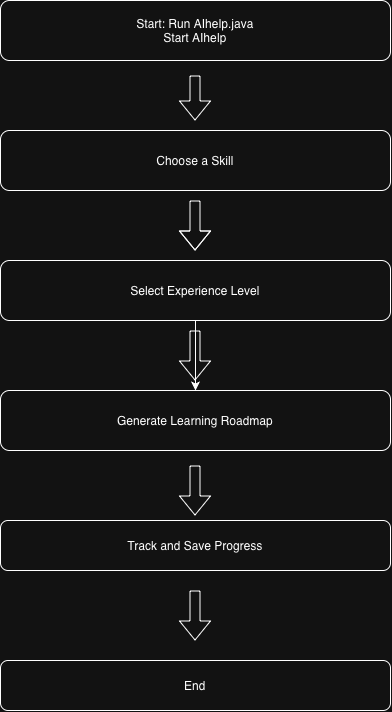

The diagram above was exported from draw.io. Its source (the exported page's mxGraphModel, read from the mxfile embedded in the PNG):
<mxGraphModel dx="1006" dy="607" grid="1" gridSize="10" guides="1" tooltips="1" connect="1" arrows="1" fold="1" page="1" pageScale="1" pageWidth="850" pageHeight="1100" math="0" shadow="0">
  <root>
    <mxCell id="0" />
    <mxCell id="1" parent="0" />
    <mxCell id="d_FxcqCUMUJjdBuqrINU-1" parent="1" style="rounded=1;whiteSpace=wrap;html=1;roundedPerimeter=1;" value="Start: Run AIhelp.java&lt;div&gt;&lt;span style=&quot;text-align: start;&quot;&gt;Start&amp;nbsp;&lt;/span&gt;&lt;span style=&quot;text-align: start;&quot;&gt;AIhelp&lt;/span&gt;&lt;br&gt;&lt;/div&gt;" vertex="1">
      <mxGeometry height="60" width="390" x="280" y="80" as="geometry" />
    </mxCell>
    <mxCell id="d_FxcqCUMUJjdBuqrINU-2" edge="1" parent="1" style="shape=flexArrow;endArrow=classic;html=1;rounded=0;defaultLabelBackgroundColor=page;" value="">
      <mxGeometry height="50" relative="1" width="50" as="geometry">
        <mxPoint x="474.5" y="155" as="sourcePoint" />
        <mxPoint x="474.5" y="200" as="targetPoint" />
      </mxGeometry>
    </mxCell>
    <mxCell id="d_FxcqCUMUJjdBuqrINU-3" edge="1" parent="1" style="shape=flexArrow;endArrow=classic;html=1;rounded=0;defaultLabelBackgroundColor=page;" value="">
      <mxGeometry height="50" relative="1" width="50" x="0.4" as="geometry">
        <Array as="points">
          <mxPoint x="474.5" y="310" />
        </Array>
        <mxPoint x="474.5" y="280" as="sourcePoint" />
        <mxPoint x="474.5" y="330" as="targetPoint" />
      </mxGeometry>
    </mxCell>
    <mxCell id="d_FxcqCUMUJjdBuqrINU-4" parent="1" style="rounded=1;whiteSpace=wrap;html=1;roundedPerimeter=1;" value="&lt;span style=&quot;text-align: start;&quot;&gt;Choose&amp;nbsp;&lt;/span&gt;&lt;span style=&quot;text-align: start;&quot;&gt;a&amp;nbsp;&lt;/span&gt;&lt;span style=&quot;text-align: start;&quot;&gt;Skill&lt;/span&gt;" vertex="1">
      <mxGeometry height="60" width="390" x="280" y="210" as="geometry" />
    </mxCell>
    <mxCell id="d_FxcqCUMUJjdBuqrINU-9" edge="1" parent="1" source="d_FxcqCUMUJjdBuqrINU-5" style="edgeStyle=orthogonalEdgeStyle;rounded=0;orthogonalLoop=1;jettySize=auto;html=1;defaultLabelBackgroundColor=page;" target="d_FxcqCUMUJjdBuqrINU-8" value="">
      <mxGeometry relative="1" as="geometry" />
    </mxCell>
    <mxCell id="d_FxcqCUMUJjdBuqrINU-5" parent="1" style="rounded=1;whiteSpace=wrap;html=1;roundedPerimeter=1;" value="&lt;span style=&quot;text-align: start;&quot;&gt;Select&amp;nbsp;&lt;/span&gt;&lt;span style=&quot;text-align: start;&quot;&gt;Experience&amp;nbsp;&lt;/span&gt;&lt;span style=&quot;text-align: start;&quot;&gt;Level&lt;/span&gt;" vertex="1">
      <mxGeometry height="60" width="390" x="280" y="340" as="geometry" />
    </mxCell>
    <mxCell id="d_FxcqCUMUJjdBuqrINU-6" edge="1" parent="1" style="shape=flexArrow;endArrow=classic;html=1;rounded=0;defaultLabelBackgroundColor=page;" value="">
      <mxGeometry height="50" relative="1" width="50" as="geometry">
        <mxPoint x="474.5" y="410" as="sourcePoint" />
        <mxPoint x="474.5" y="460" as="targetPoint" />
      </mxGeometry>
    </mxCell>
    <mxCell id="d_FxcqCUMUJjdBuqrINU-8" parent="1" style="rounded=1;whiteSpace=wrap;html=1;roundedPerimeter=1;" value="&lt;span style=&quot;text-align: start;&quot;&gt;Generate&amp;nbsp;&lt;/span&gt;&lt;span style=&quot;text-align: start;&quot;&gt;Learning&amp;nbsp;&lt;/span&gt;&lt;span style=&quot;text-align: start;&quot;&gt;Roadmap&lt;/span&gt;" vertex="1">
      <mxGeometry height="60" width="390" x="280" y="470" as="geometry" />
    </mxCell>
    <mxCell id="d_FxcqCUMUJjdBuqrINU-11" edge="1" parent="1" style="shape=flexArrow;endArrow=classic;html=1;rounded=0;defaultLabelBackgroundColor=page;" value="">
      <mxGeometry height="50" relative="1" width="50" as="geometry">
        <mxPoint x="474.5" y="545" as="sourcePoint" />
        <mxPoint x="474.5" y="595" as="targetPoint" />
      </mxGeometry>
    </mxCell>
    <mxCell id="d_FxcqCUMUJjdBuqrINU-12" parent="1" style="rounded=1;whiteSpace=wrap;html=1;roundedPerimeter=1;" value="&lt;span style=&quot;text-align: start;&quot;&gt;Track&amp;nbsp;&lt;/span&gt;&lt;span style=&quot;text-align: start;&quot;&gt;and&amp;nbsp;&lt;/span&gt;&lt;span style=&quot;text-align: start;&quot;&gt;Save&amp;nbsp;&lt;/span&gt;&lt;span style=&quot;text-align: start;&quot;&gt;Progress&lt;/span&gt;" vertex="1">
      <mxGeometry height="50" width="390" x="280" y="600" as="geometry" />
    </mxCell>
    <mxCell id="d_FxcqCUMUJjdBuqrINU-13" edge="1" parent="1" style="shape=flexArrow;endArrow=classic;html=1;rounded=0;defaultLabelBackgroundColor=page;" value="">
      <mxGeometry height="50" relative="1" width="50" as="geometry">
        <mxPoint x="474.5" y="670" as="sourcePoint" />
        <mxPoint x="474.5" y="720" as="targetPoint" />
      </mxGeometry>
    </mxCell>
    <mxCell id="d_FxcqCUMUJjdBuqrINU-15" parent="1" style="rounded=1;whiteSpace=wrap;html=1;roundedPerimeter=1;" value="End" vertex="1">
      <mxGeometry height="50" width="390" x="280" y="740" as="geometry" />
    </mxCell>
  </root>
</mxGraphModel>